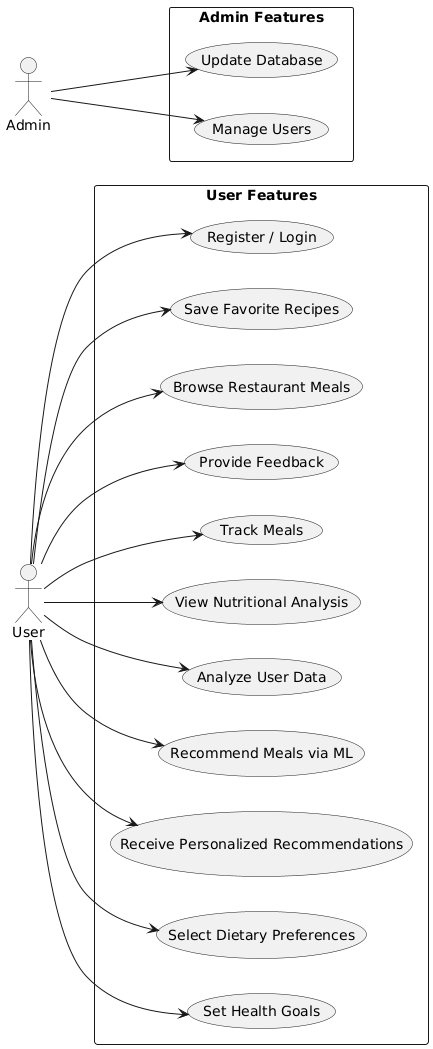

The diagram above was rendered by PlantUML. Its source (embedded in the PNG):
@startuml
left to right direction
skinparam packageStyle rectangle

actor User
actor Admin

package "User Features" {
  usecase "Set Health Goals" as U1
  usecase "Select Dietary Preferences" as U2
  usecase "Receive Personalized Recommendations" as U3
  usecase "Recommend Meals via ML" as U4
  usecase "Analyze User Data" as U5
  usecase "View Nutritional Analysis" as U6
  usecase "Track Meals" as U7
  usecase "Provide Feedback" as U8
  usecase "Browse Restaurant Meals" as U9
  usecase "Save Favorite Recipes" as U10
  usecase "Register / Login" as U11
}

package "Admin Features" {
  usecase "Manage Users" as A1
  usecase "Update Database" as A2
}

User --> U1
User --> U2
User --> U3
User --> U4
User --> U5
User --> U6
User --> U7
User --> U8
User --> U9
User --> U10
User --> U11

Admin --> A1
Admin --> A2
@enduml